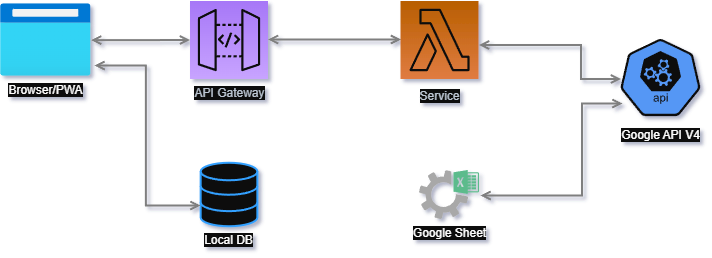

The diagram above was exported from draw.io. Its source (the exported page's mxGraphModel, read from the mxfile embedded in the PNG):
<mxGraphModel dx="1215" dy="730" grid="1" gridSize="10" guides="1" tooltips="1" connect="1" arrows="1" fold="1" page="1" pageScale="1" pageWidth="1169" pageHeight="827" math="0" shadow="0">
  <root>
    <mxCell id="0" />
    <mxCell id="1" parent="0" />
    <mxCell id="UEzPUAAOIrF-is8g5C7q-132" style="edgeStyle=orthogonalEdgeStyle;rounded=0;orthogonalLoop=1;jettySize=auto;html=1;startArrow=open;startFill=0;endArrow=open;endFill=0;strokeWidth=2;strokeColor=#808080;" parent="1" edge="1">
      <mxGeometry relative="1" as="geometry">
        <Array as="points">
          <mxPoint x="761.5" y="532" />
          <mxPoint x="761.5" y="440" />
        </Array>
        <mxPoint x="659.999112850026" y="532" as="sourcePoint" />
        <mxPoint x="802.0000000000002" y="440" as="targetPoint" />
      </mxGeometry>
    </mxCell>
    <mxCell id="UEzPUAAOIrF-is8g5C7q-133" style="edgeStyle=orthogonalEdgeStyle;rounded=0;orthogonalLoop=1;jettySize=auto;html=1;startArrow=open;startFill=0;endArrow=open;endFill=0;strokeWidth=2;strokeColor=#808080;" parent="1" edge="1">
      <mxGeometry relative="1" as="geometry">
        <Array as="points">
          <mxPoint x="760.5" y="381.5" />
          <mxPoint x="760.5" y="415.5" />
        </Array>
        <mxPoint x="658.499112850026" y="381.5" as="sourcePoint" />
        <mxPoint x="800.5000000000002" y="415.5" as="targetPoint" />
      </mxGeometry>
    </mxCell>
    <mxCell id="UEzPUAAOIrF-is8g5C7q-142" style="edgeStyle=orthogonalEdgeStyle;rounded=0;orthogonalLoop=1;jettySize=auto;html=1;startArrow=open;startFill=0;endArrow=open;endFill=0;strokeWidth=2;strokeColor=#808080;" parent="1" edge="1">
      <mxGeometry relative="1" as="geometry">
        <mxPoint x="447.5" y="376" as="sourcePoint" />
        <mxPoint x="580.5008871499738" y="376" as="targetPoint" />
        <Array as="points">
          <mxPoint x="510.5" y="376" />
          <mxPoint x="510.5" y="376" />
        </Array>
      </mxGeometry>
    </mxCell>
    <mxCell id="UEzPUAAOIrF-is8g5C7q-113" value="Service" style="outlineConnect=0;fontColor=#232F3E;gradientColor=#F78E04;gradientDirection=north;fillColor=#D05C17;strokeColor=#ffffff;dashed=0;verticalLabelPosition=bottom;verticalAlign=top;align=center;html=1;fontSize=12;fontStyle=0;aspect=fixed;shape=mxgraph.aws4.resourceIcon;resIcon=mxgraph.aws4.lambda;labelBackgroundColor=#ffffff;spacingTop=3;" parent="1" vertex="1">
      <mxGeometry x="580" y="337.5" width="78" height="78" as="geometry" />
    </mxCell>
    <mxCell id="UEzPUAAOIrF-is8g5C7q-114" value="API Gateway" style="outlineConnect=0;fontColor=#232F3E;gradientColor=#945DF2;gradientDirection=north;fillColor=#5A30B5;strokeColor=#ffffff;dashed=0;verticalLabelPosition=bottom;verticalAlign=top;align=center;html=1;fontSize=12;fontStyle=0;aspect=fixed;shape=mxgraph.aws4.resourceIcon;resIcon=mxgraph.aws4.api_gateway;labelBackgroundColor=#ffffff;" parent="1" vertex="1">
      <mxGeometry x="369.5" y="337.5" width="78" height="78" as="geometry" />
    </mxCell>
    <mxCell id="72h1Wi2UY50iLvmS97Km-21" value="Google Sheet" style="sketch=0;pointerEvents=1;shadow=0;dashed=0;html=1;strokeColor=none;fillColor=#505050;labelPosition=center;verticalLabelPosition=bottom;verticalAlign=top;outlineConnect=0;align=center;shape=mxgraph.office.services.excel_services;labelBackgroundColor=default;" parent="1" vertex="1">
      <mxGeometry x="598.5" y="506.5" width="60" height="49" as="geometry" />
    </mxCell>
    <mxCell id="72h1Wi2UY50iLvmS97Km-22" value="Google API V4" style="sketch=0;html=1;dashed=0;whitespace=wrap;fillColor=#2875E2;strokeColor=#ffffff;points=[[0.005,0.63,0],[0.1,0.2,0],[0.9,0.2,0],[0.5,0,0],[0.995,0.63,0],[0.72,0.99,0],[0.5,1,0],[0.28,0.99,0]];verticalLabelPosition=bottom;align=center;verticalAlign=top;shape=mxgraph.kubernetes.icon;prIcon=api;labelBackgroundColor=default;" parent="1" vertex="1">
      <mxGeometry x="800" y="370" width="80" height="88" as="geometry" />
    </mxCell>
    <mxCell id="72h1Wi2UY50iLvmS97Km-23" value="Browser/PWA" style="image;aspect=fixed;html=1;points=[];align=center;fontSize=12;image=img/lib/azure2/general/Browser.svg;" parent="1" vertex="1">
      <mxGeometry x="180" y="340.25" width="90.63" height="72.5" as="geometry" />
    </mxCell>
    <mxCell id="72h1Wi2UY50iLvmS97Km-24" style="edgeStyle=orthogonalEdgeStyle;rounded=0;orthogonalLoop=1;jettySize=auto;html=1;startArrow=open;startFill=0;endArrow=open;endFill=0;strokeWidth=2;strokeColor=#808080;" parent="1" source="72h1Wi2UY50iLvmS97Km-23" target="UEzPUAAOIrF-is8g5C7q-114" edge="1">
      <mxGeometry relative="1" as="geometry">
        <mxPoint x="270" y="377" as="sourcePoint" />
        <mxPoint x="332.5008871499738" y="376" as="targetPoint" />
        <Array as="points" />
      </mxGeometry>
    </mxCell>
    <mxCell id="QGLzmBq7u61gpOtKDpeh-1" value="Local DB" style="html=1;verticalLabelPosition=bottom;align=center;labelBackgroundColor=#ffffff;verticalAlign=top;strokeWidth=2;strokeColor=#0080F0;shadow=0;dashed=0;shape=mxgraph.ios7.icons.data;" parent="1" vertex="1">
      <mxGeometry x="380.15999999999997" y="499.25" width="56.68" height="63.5" as="geometry" />
    </mxCell>
    <mxCell id="QGLzmBq7u61gpOtKDpeh-2" style="edgeStyle=orthogonalEdgeStyle;rounded=0;orthogonalLoop=1;jettySize=auto;html=1;startArrow=open;startFill=0;endArrow=open;endFill=0;strokeWidth=2;strokeColor=#808080;entryX=-0.003;entryY=0.673;entryDx=0;entryDy=0;entryPerimeter=0;exitX=1.037;exitY=0.852;exitDx=0;exitDy=0;exitPerimeter=0;" parent="1" source="72h1Wi2UY50iLvmS97Km-23" target="QGLzmBq7u61gpOtKDpeh-1" edge="1">
      <mxGeometry relative="1" as="geometry">
        <mxPoint x="270" y="420" as="sourcePoint" />
        <mxPoint x="330" y="530" as="targetPoint" />
        <Array as="points" />
      </mxGeometry>
    </mxCell>
  </root>
</mxGraphModel>